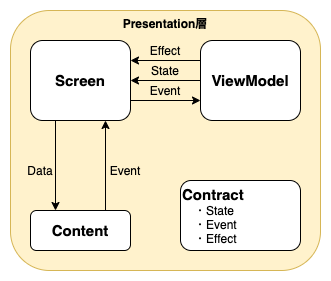

The diagram above was exported from draw.io. Its source (the exported page's mxGraphModel, read from the mxfile embedded in the PNG):
<mxGraphModel dx="946" dy="614" grid="1" gridSize="10" guides="1" tooltips="1" connect="1" arrows="1" fold="1" page="1" pageScale="1" pageWidth="827" pageHeight="1169" math="0" shadow="0">
  <root>
    <mxCell id="3UrhPuQL23fZwgFdVZnS-0" />
    <mxCell id="3UrhPuQL23fZwgFdVZnS-1" parent="3UrhPuQL23fZwgFdVZnS-0" />
    <mxCell id="OqG0tHBgwWHoj2Di25GJ-0" value="" style="rounded=0;whiteSpace=wrap;html=1;strokeColor=none;" vertex="1" parent="3UrhPuQL23fZwgFdVZnS-1">
      <mxGeometry width="330" height="280" as="geometry" />
    </mxCell>
    <mxCell id="OqG0tHBgwWHoj2Di25GJ-1" value="&lt;b&gt;Presentation層&lt;/b&gt;" style="rounded=1;whiteSpace=wrap;html=1;align=center;verticalAlign=top;fillColor=#fff2cc;strokeColor=#d6b656;" vertex="1" parent="3UrhPuQL23fZwgFdVZnS-1">
      <mxGeometry x="10" y="10" width="310" height="260" as="geometry" />
    </mxCell>
    <mxCell id="OqG0tHBgwWHoj2Di25GJ-17" value="&lt;div style=&quot;text-align: center&quot;&gt;&lt;span&gt;&lt;b&gt;&lt;font style=&quot;font-size: 15px&quot;&gt;Contract&lt;/font&gt;&lt;/b&gt;&lt;/span&gt;&lt;/div&gt;　・State&lt;br&gt;　・Event&lt;br&gt;　・Effect" style="rounded=1;whiteSpace=wrap;html=1;align=left;" vertex="1" parent="3UrhPuQL23fZwgFdVZnS-1">
      <mxGeometry x="180" y="180" width="120" height="70" as="geometry" />
    </mxCell>
    <mxCell id="OqG0tHBgwWHoj2Di25GJ-2" style="edgeStyle=orthogonalEdgeStyle;rounded=0;orthogonalLoop=1;jettySize=auto;html=1;exitX=0.25;exitY=1;exitDx=0;exitDy=0;entryX=0.25;entryY=0;entryDx=0;entryDy=0;" edge="1" parent="3UrhPuQL23fZwgFdVZnS-1" source="OqG0tHBgwWHoj2Di25GJ-4" target="OqG0tHBgwWHoj2Di25GJ-8">
      <mxGeometry relative="1" as="geometry" />
    </mxCell>
    <mxCell id="OqG0tHBgwWHoj2Di25GJ-3" style="edgeStyle=orthogonalEdgeStyle;rounded=0;orthogonalLoop=1;jettySize=auto;html=1;exitX=1;exitY=0.75;exitDx=0;exitDy=0;entryX=0;entryY=0.75;entryDx=0;entryDy=0;" edge="1" parent="3UrhPuQL23fZwgFdVZnS-1" source="OqG0tHBgwWHoj2Di25GJ-4" target="OqG0tHBgwWHoj2Di25GJ-6">
      <mxGeometry relative="1" as="geometry" />
    </mxCell>
    <mxCell id="OqG0tHBgwWHoj2Di25GJ-4" value="&lt;span&gt;&lt;b&gt;&lt;font style=&quot;font-size: 15px&quot;&gt;Screen&lt;/font&gt;&lt;/b&gt;&lt;/span&gt;" style="rounded=1;whiteSpace=wrap;html=1;align=center;" vertex="1" parent="3UrhPuQL23fZwgFdVZnS-1">
      <mxGeometry x="30" y="40" width="100" height="80" as="geometry" />
    </mxCell>
    <mxCell id="OqG0tHBgwWHoj2Di25GJ-5" style="edgeStyle=orthogonalEdgeStyle;rounded=0;orthogonalLoop=1;jettySize=auto;html=1;exitX=0;exitY=0.25;exitDx=0;exitDy=0;entryX=1;entryY=0.25;entryDx=0;entryDy=0;" edge="1" parent="3UrhPuQL23fZwgFdVZnS-1" source="OqG0tHBgwWHoj2Di25GJ-6" target="OqG0tHBgwWHoj2Di25GJ-4">
      <mxGeometry relative="1" as="geometry" />
    </mxCell>
    <mxCell id="OqG0tHBgwWHoj2Di25GJ-16" style="edgeStyle=orthogonalEdgeStyle;rounded=0;orthogonalLoop=1;jettySize=auto;html=1;exitX=0;exitY=0.5;exitDx=0;exitDy=0;entryX=1;entryY=0.5;entryDx=0;entryDy=0;" edge="1" parent="3UrhPuQL23fZwgFdVZnS-1" source="OqG0tHBgwWHoj2Di25GJ-6" target="OqG0tHBgwWHoj2Di25GJ-4">
      <mxGeometry relative="1" as="geometry" />
    </mxCell>
    <mxCell id="OqG0tHBgwWHoj2Di25GJ-6" value="&lt;span&gt;&lt;b&gt;&lt;font style=&quot;font-size: 15px&quot;&gt;ViewModel&lt;/font&gt;&lt;/b&gt;&lt;/span&gt;" style="rounded=1;whiteSpace=wrap;html=1;align=center;" vertex="1" parent="3UrhPuQL23fZwgFdVZnS-1">
      <mxGeometry x="200" y="40" width="100" height="80" as="geometry" />
    </mxCell>
    <mxCell id="OqG0tHBgwWHoj2Di25GJ-7" style="edgeStyle=orthogonalEdgeStyle;rounded=0;orthogonalLoop=1;jettySize=auto;html=1;exitX=0.75;exitY=0;exitDx=0;exitDy=0;entryX=0.75;entryY=1;entryDx=0;entryDy=0;" edge="1" parent="3UrhPuQL23fZwgFdVZnS-1" source="OqG0tHBgwWHoj2Di25GJ-8" target="OqG0tHBgwWHoj2Di25GJ-4">
      <mxGeometry relative="1" as="geometry" />
    </mxCell>
    <mxCell id="OqG0tHBgwWHoj2Di25GJ-8" value="&lt;span&gt;&lt;font style=&quot;font-size: 15px&quot;&gt;&lt;b&gt;Content&lt;/b&gt;&lt;/font&gt;&lt;/span&gt;" style="rounded=1;whiteSpace=wrap;html=1;align=center;" vertex="1" parent="3UrhPuQL23fZwgFdVZnS-1">
      <mxGeometry x="30" y="210" width="100" height="40" as="geometry" />
    </mxCell>
    <mxCell id="OqG0tHBgwWHoj2Di25GJ-9" value="State" style="text;html=1;strokeColor=none;fillColor=none;align=center;verticalAlign=middle;whiteSpace=wrap;rounded=0;" vertex="1" parent="3UrhPuQL23fZwgFdVZnS-1">
      <mxGeometry x="145" y="60" width="40" height="20" as="geometry" />
    </mxCell>
    <mxCell id="OqG0tHBgwWHoj2Di25GJ-10" value="Event" style="text;html=1;strokeColor=none;fillColor=none;align=center;verticalAlign=middle;whiteSpace=wrap;rounded=0;" vertex="1" parent="3UrhPuQL23fZwgFdVZnS-1">
      <mxGeometry x="105" y="160" width="40" height="20" as="geometry" />
    </mxCell>
    <mxCell id="OqG0tHBgwWHoj2Di25GJ-11" value="Event" style="text;html=1;strokeColor=none;fillColor=none;align=center;verticalAlign=middle;whiteSpace=wrap;rounded=0;" vertex="1" parent="3UrhPuQL23fZwgFdVZnS-1">
      <mxGeometry x="145" y="80" width="40" height="20" as="geometry" />
    </mxCell>
    <mxCell id="OqG0tHBgwWHoj2Di25GJ-12" value="Data" style="text;html=1;strokeColor=none;fillColor=none;align=center;verticalAlign=middle;whiteSpace=wrap;rounded=0;" vertex="1" parent="3UrhPuQL23fZwgFdVZnS-1">
      <mxGeometry x="20" y="160" width="40" height="20" as="geometry" />
    </mxCell>
    <mxCell id="OqG0tHBgwWHoj2Di25GJ-13" value="Effect" style="text;html=1;strokeColor=none;fillColor=none;align=center;verticalAlign=middle;whiteSpace=wrap;rounded=0;" vertex="1" parent="3UrhPuQL23fZwgFdVZnS-1">
      <mxGeometry x="145" y="40" width="40" height="20" as="geometry" />
    </mxCell>
  </root>
</mxGraphModel>